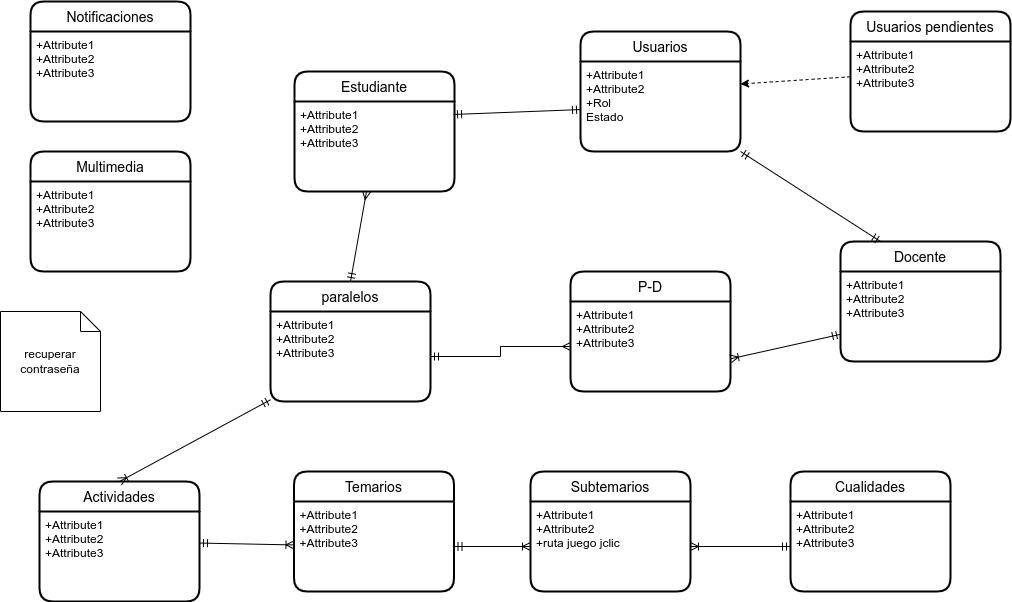

The diagram above was exported from draw.io. Its source (the exported page's mxGraphModel, read from the mxfile embedded in the PNG):
<mxGraphModel dx="1380" dy="757" grid="1" gridSize="10" guides="1" tooltips="1" connect="1" arrows="1" fold="1" page="1" pageScale="1" pageWidth="827" pageHeight="1169" math="0" shadow="0">
  <root>
    <mxCell id="0" />
    <mxCell id="1" parent="0" />
    <mxCell id="9" style="edgeStyle=none;html=1;startArrow=ERmandOne;startFill=0;endArrow=ERoneToMany;endFill=0;" parent="1" source="2" target="5" edge="1">
      <mxGeometry relative="1" as="geometry" />
    </mxCell>
    <mxCell id="2" value="Actividades" style="swimlane;childLayout=stackLayout;horizontal=1;startSize=30;horizontalStack=0;rounded=1;fontSize=14;fontStyle=0;strokeWidth=2;resizeParent=0;resizeLast=1;shadow=0;dashed=0;align=center;" parent="1" vertex="1">
      <mxGeometry x="79" y="510" width="160" height="120" as="geometry" />
    </mxCell>
    <mxCell id="3" value="+Attribute1&#10;+Attribute2&#10;+Attribute3" style="align=left;strokeColor=none;fillColor=none;spacingLeft=4;fontSize=12;verticalAlign=top;resizable=0;rotatable=0;part=1;" parent="2" vertex="1">
      <mxGeometry y="30" width="160" height="90" as="geometry" />
    </mxCell>
    <mxCell id="4" value="Temarios" style="swimlane;childLayout=stackLayout;horizontal=1;startSize=30;horizontalStack=0;rounded=1;fontSize=14;fontStyle=0;strokeWidth=2;resizeParent=0;resizeLast=1;shadow=0;dashed=0;align=center;" parent="1" vertex="1">
      <mxGeometry x="333.5" y="500" width="160" height="120" as="geometry" />
    </mxCell>
    <mxCell id="5" value="+Attribute1&#10;+Attribute2&#10;+Attribute3" style="align=left;strokeColor=none;fillColor=none;spacingLeft=4;fontSize=12;verticalAlign=top;resizable=0;rotatable=0;part=1;" parent="4" vertex="1">
      <mxGeometry y="30" width="160" height="90" as="geometry" />
    </mxCell>
    <mxCell id="7" value="Subtemarios" style="swimlane;childLayout=stackLayout;horizontal=1;startSize=30;horizontalStack=0;rounded=1;fontSize=14;fontStyle=0;strokeWidth=2;resizeParent=0;resizeLast=1;shadow=0;dashed=0;align=center;" parent="1" vertex="1">
      <mxGeometry x="570" y="500" width="160" height="120" as="geometry" />
    </mxCell>
    <mxCell id="8" value="+Attribute1&#10;+Attribute2&#10;+ruta juego jclic" style="align=left;strokeColor=none;fillColor=none;spacingLeft=4;fontSize=12;verticalAlign=top;resizable=0;rotatable=0;part=1;" parent="7" vertex="1">
      <mxGeometry y="30" width="160" height="90" as="geometry" />
    </mxCell>
    <mxCell id="11" style="edgeStyle=none;html=1;endArrow=ERoneToMany;endFill=0;startArrow=ERmandOne;startFill=0;" parent="1" source="5" target="8" edge="1">
      <mxGeometry relative="1" as="geometry" />
    </mxCell>
    <mxCell id="16" value="Usuarios" style="swimlane;childLayout=stackLayout;horizontal=1;startSize=30;horizontalStack=0;rounded=1;fontSize=14;fontStyle=0;strokeWidth=2;resizeParent=0;resizeLast=1;shadow=0;dashed=0;align=center;" parent="1" vertex="1">
      <mxGeometry x="620" y="60" width="160" height="120" as="geometry" />
    </mxCell>
    <mxCell id="39" style="edgeStyle=none;html=1;startArrow=ERmandOne;startFill=0;endArrow=ERoneToMany;endFill=0;" parent="16" source="17" target="16" edge="1">
      <mxGeometry relative="1" as="geometry" />
    </mxCell>
    <mxCell id="63" style="edgeStyle=none;html=1;" edge="1" parent="16" source="17" target="16">
      <mxGeometry relative="1" as="geometry" />
    </mxCell>
    <mxCell id="17" value="+Attribute1&#10;+Attribute2&#10;+Rol&#10;Estado&#10;" style="align=left;strokeColor=none;fillColor=none;spacingLeft=4;fontSize=12;verticalAlign=top;resizable=0;rotatable=0;part=1;" parent="16" vertex="1">
      <mxGeometry y="30" width="160" height="90" as="geometry" />
    </mxCell>
    <mxCell id="18" value="paralelos" style="swimlane;childLayout=stackLayout;horizontal=1;startSize=30;horizontalStack=0;rounded=1;fontSize=14;fontStyle=0;strokeWidth=2;resizeParent=0;resizeLast=1;shadow=0;dashed=0;align=center;" parent="1" vertex="1">
      <mxGeometry x="310" y="310" width="160" height="120" as="geometry" />
    </mxCell>
    <mxCell id="19" value="+Attribute1&#10;+Attribute2&#10;+Attribute3" style="align=left;strokeColor=none;fillColor=none;spacingLeft=4;fontSize=12;verticalAlign=top;resizable=0;rotatable=0;part=1;" parent="18" vertex="1">
      <mxGeometry y="30" width="160" height="90" as="geometry" />
    </mxCell>
    <mxCell id="23" value="Cualidades" style="swimlane;childLayout=stackLayout;horizontal=1;startSize=30;horizontalStack=0;rounded=1;fontSize=14;fontStyle=0;strokeWidth=2;resizeParent=0;resizeLast=1;shadow=0;dashed=0;align=center;" parent="1" vertex="1">
      <mxGeometry x="830" y="500" width="160" height="120" as="geometry" />
    </mxCell>
    <mxCell id="24" value="+Attribute1&#10;+Attribute2&#10;+Attribute3" style="align=left;strokeColor=none;fillColor=none;spacingLeft=4;fontSize=12;verticalAlign=top;resizable=0;rotatable=0;part=1;" parent="23" vertex="1">
      <mxGeometry y="30" width="160" height="90" as="geometry" />
    </mxCell>
    <mxCell id="25" style="edgeStyle=none;html=1;startArrow=ERmandOne;startFill=0;endArrow=ERoneToMany;endFill=0;" parent="1" source="24" target="8" edge="1">
      <mxGeometry relative="1" as="geometry" />
    </mxCell>
    <mxCell id="27" style="edgeStyle=none;html=1;entryX=0.5;entryY=0;entryDx=0;entryDy=0;startArrow=ERmandOne;startFill=0;endArrow=ERoneToMany;endFill=0;" parent="1" source="19" target="2" edge="1">
      <mxGeometry relative="1" as="geometry" />
    </mxCell>
    <mxCell id="30" value="Estudiante" style="swimlane;childLayout=stackLayout;horizontal=1;startSize=30;horizontalStack=0;rounded=1;fontSize=14;fontStyle=0;strokeWidth=2;resizeParent=0;resizeLast=1;shadow=0;dashed=0;align=center;" parent="1" vertex="1">
      <mxGeometry x="334" y="100" width="160" height="120" as="geometry" />
    </mxCell>
    <mxCell id="31" value="+Attribute1&#10;+Attribute2&#10;+Attribute3" style="align=left;strokeColor=none;fillColor=none;spacingLeft=4;fontSize=12;verticalAlign=top;resizable=0;rotatable=0;part=1;" parent="30" vertex="1">
      <mxGeometry y="30" width="160" height="90" as="geometry" />
    </mxCell>
    <mxCell id="h63F4wivJAtsvzOwPkx8-64" style="edgeStyle=orthogonalEdgeStyle;rounded=0;orthogonalLoop=1;jettySize=auto;html=1;entryX=1.007;entryY=0.339;entryDx=0;entryDy=0;entryPerimeter=0;startArrow=ERmandOne;startFill=0;endArrow=ERmany;endFill=0;" parent="1" target="h63F4wivJAtsvzOwPkx8-60" edge="1">
      <mxGeometry relative="1" as="geometry" />
    </mxCell>
    <mxCell id="32" value="Docente" style="swimlane;childLayout=stackLayout;horizontal=1;startSize=30;horizontalStack=0;rounded=1;fontSize=14;fontStyle=0;strokeWidth=2;resizeParent=0;resizeLast=1;shadow=0;dashed=0;align=center;" parent="1" vertex="1">
      <mxGeometry x="880" y="270" width="160" height="120" as="geometry" />
    </mxCell>
    <mxCell id="41" style="edgeStyle=none;html=1;entryX=0.644;entryY=0.242;entryDx=0;entryDy=0;entryPerimeter=0;startArrow=ERmandOne;startFill=0;endArrow=ERoneToMany;endFill=0;" parent="32" source="33" target="32" edge="1">
      <mxGeometry relative="1" as="geometry" />
    </mxCell>
    <mxCell id="33" value="+Attribute1&#10;+Attribute2&#10;+Attribute3" style="align=left;strokeColor=none;fillColor=none;spacingLeft=4;fontSize=12;verticalAlign=top;resizable=0;rotatable=0;part=1;" parent="32" vertex="1">
      <mxGeometry y="30" width="160" height="90" as="geometry" />
    </mxCell>
    <mxCell id="37" style="edgeStyle=none;html=1;entryX=0.994;entryY=0.144;entryDx=0;entryDy=0;entryPerimeter=0;startArrow=ERmandOne;startFill=0;endArrow=ERmandOne;endFill=0;" parent="1" source="17" target="31" edge="1">
      <mxGeometry relative="1" as="geometry" />
    </mxCell>
    <mxCell id="38" style="edgeStyle=none;html=1;entryX=0.394;entryY=0;entryDx=0;entryDy=0;entryPerimeter=0;startArrow=ERmandOne;startFill=0;endArrow=ERoneToMany;endFill=0;" parent="1" source="17" edge="1">
      <mxGeometry relative="1" as="geometry" />
    </mxCell>
    <mxCell id="56" value="Notificaciones" style="swimlane;childLayout=stackLayout;horizontal=1;startSize=30;horizontalStack=0;rounded=1;fontSize=14;fontStyle=0;strokeWidth=2;resizeParent=0;resizeLast=1;shadow=0;dashed=0;align=center;" parent="1" vertex="1">
      <mxGeometry x="70" y="30" width="160" height="120" as="geometry" />
    </mxCell>
    <mxCell id="58" style="edgeStyle=none;html=1;startArrow=ERmandOne;startFill=0;endArrow=ERoneToMany;endFill=0;" parent="56" source="57" target="56" edge="1">
      <mxGeometry relative="1" as="geometry" />
    </mxCell>
    <mxCell id="57" value="+Attribute1&#10;+Attribute2&#10;+Attribute3" style="align=left;strokeColor=none;fillColor=none;spacingLeft=4;fontSize=12;verticalAlign=top;resizable=0;rotatable=0;part=1;" parent="56" vertex="1">
      <mxGeometry y="30" width="160" height="90" as="geometry" />
    </mxCell>
    <mxCell id="59" value="recuperar contraseña" style="shape=note;size=20;whiteSpace=wrap;html=1;" parent="1" vertex="1">
      <mxGeometry x="40" y="340" width="100" height="100" as="geometry" />
    </mxCell>
    <mxCell id="h63F4wivJAtsvzOwPkx8-59" value="P-D" style="swimlane;childLayout=stackLayout;horizontal=1;startSize=30;horizontalStack=0;rounded=1;fontSize=14;fontStyle=0;strokeWidth=2;resizeParent=0;resizeLast=1;shadow=0;dashed=0;align=center;" parent="1" vertex="1">
      <mxGeometry x="610" y="300" width="160" height="120" as="geometry" />
    </mxCell>
    <mxCell id="h63F4wivJAtsvzOwPkx8-60" value="+Attribute1&#10;+Attribute2&#10;+Attribute3" style="align=left;strokeColor=none;fillColor=none;spacingLeft=4;fontSize=12;verticalAlign=top;resizable=0;rotatable=0;part=1;" parent="h63F4wivJAtsvzOwPkx8-59" vertex="1">
      <mxGeometry y="30" width="160" height="90" as="geometry" />
    </mxCell>
    <mxCell id="h63F4wivJAtsvzOwPkx8-62" style="edgeStyle=orthogonalEdgeStyle;rounded=0;orthogonalLoop=1;jettySize=auto;html=1;startArrow=ERmandOne;startFill=0;endArrow=ERmany;endFill=0;" parent="1" source="19" target="h63F4wivJAtsvzOwPkx8-60" edge="1">
      <mxGeometry relative="1" as="geometry" />
    </mxCell>
    <mxCell id="62" style="edgeStyle=none;html=1;entryX=1;entryY=0.25;entryDx=0;entryDy=0;dashed=1;" parent="1" source="60" target="17" edge="1">
      <mxGeometry relative="1" as="geometry" />
    </mxCell>
    <mxCell id="60" value="Usuarios pendientes" style="swimlane;childLayout=stackLayout;horizontal=1;startSize=30;horizontalStack=0;rounded=1;fontSize=14;fontStyle=0;strokeWidth=2;resizeParent=0;resizeLast=1;shadow=0;dashed=0;align=center;" parent="1" vertex="1">
      <mxGeometry x="890" y="40" width="160" height="120" as="geometry" />
    </mxCell>
    <mxCell id="61" value="+Attribute1&#10;+Attribute2&#10;+Attribute3" style="align=left;strokeColor=none;fillColor=none;spacingLeft=4;fontSize=12;verticalAlign=top;resizable=0;rotatable=0;part=1;" parent="60" vertex="1">
      <mxGeometry y="30" width="160" height="90" as="geometry" />
    </mxCell>
    <mxCell id="72" style="edgeStyle=none;html=1;exitX=1;exitY=1;exitDx=0;exitDy=0;entryX=0.25;entryY=0;entryDx=0;entryDy=0;startArrow=ERmandOne;startFill=0;endArrow=ERmandOne;endFill=0;" edge="1" parent="1" source="17" target="32">
      <mxGeometry relative="1" as="geometry" />
    </mxCell>
    <mxCell id="73" style="edgeStyle=none;html=1;entryX=1;entryY=0.637;entryDx=0;entryDy=0;entryPerimeter=0;startArrow=ERmandOne;startFill=0;endArrow=ERoneToMany;endFill=0;" edge="1" parent="1" source="33" target="h63F4wivJAtsvzOwPkx8-60">
      <mxGeometry relative="1" as="geometry" />
    </mxCell>
    <mxCell id="74" style="edgeStyle=none;html=1;entryX=0.5;entryY=0;entryDx=0;entryDy=0;startArrow=ERmany;startFill=0;endArrow=ERmandOne;endFill=0;" edge="1" parent="1" source="31" target="18">
      <mxGeometry relative="1" as="geometry" />
    </mxCell>
    <mxCell id="75" value="Multimedia" style="swimlane;childLayout=stackLayout;horizontal=1;startSize=30;horizontalStack=0;rounded=1;fontSize=14;fontStyle=0;strokeWidth=2;resizeParent=0;resizeLast=1;shadow=0;dashed=0;align=center;" vertex="1" parent="1">
      <mxGeometry x="70" y="180" width="160" height="120" as="geometry" />
    </mxCell>
    <mxCell id="76" value="+Attribute1&#10;+Attribute2&#10;+Attribute3" style="align=left;strokeColor=none;fillColor=none;spacingLeft=4;fontSize=12;verticalAlign=top;resizable=0;rotatable=0;part=1;" vertex="1" parent="75">
      <mxGeometry y="30" width="160" height="90" as="geometry" />
    </mxCell>
  </root>
</mxGraphModel>